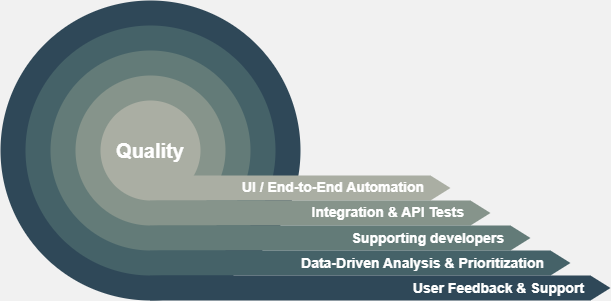

The diagram above was exported from draw.io. Its source (the exported page's mxGraphModel, read from the mxfile embedded in the PNG):
<mxGraphModel dx="1188" dy="253" grid="0" gridSize="10" guides="1" tooltips="1" connect="1" arrows="1" fold="1" page="0" pageScale="1" pageWidth="850" pageHeight="1100" background="#F1F1F1" math="0" shadow="0">
  <root>
    <mxCell id="0" />
    <mxCell id="1" parent="0" />
    <mxCell id="OkjoJ9gSrK6E0ITRFF1e-40" value="" style="ellipse;html=1;strokeWidth=4;fillColor=#2F4858;strokeColor=none;shadow=0;fontSize=10;fontColor=#FFFFFF;align=center;fontStyle=0;whiteSpace=wrap;spacing=10;" vertex="1" parent="1">
      <mxGeometry x="106" y="554" width="300" height="300" as="geometry" />
    </mxCell>
    <mxCell id="OkjoJ9gSrK6E0ITRFF1e-41" value="" style="ellipse;html=1;strokeWidth=4;fillColor=#456268;strokeColor=none;shadow=0;fontSize=10;fontColor=#FFFFFF;align=center;fontStyle=0;whiteSpace=wrap;spacing=10;" vertex="1" parent="1">
      <mxGeometry x="131" y="579" width="250" height="250" as="geometry" />
    </mxCell>
    <mxCell id="OkjoJ9gSrK6E0ITRFF1e-42" value="" style="ellipse;html=1;strokeWidth=4;fillColor=#637B78;strokeColor=none;shadow=0;fontSize=10;fontColor=#FFFFFF;align=center;fontStyle=0;whiteSpace=wrap;spacing=10;" vertex="1" parent="1">
      <mxGeometry x="156" y="604" width="200" height="200" as="geometry" />
    </mxCell>
    <mxCell id="OkjoJ9gSrK6E0ITRFF1e-43" value="" style="ellipse;html=1;strokeWidth=4;fillColor=#86948B;strokeColor=none;shadow=0;fontSize=10;fontColor=#FFFFFF;align=center;fontStyle=0;whiteSpace=wrap;spacing=10;" vertex="1" parent="1">
      <mxGeometry x="181" y="629" width="150" height="150" as="geometry" />
    </mxCell>
    <mxCell id="OkjoJ9gSrK6E0ITRFF1e-44" value="&lt;font style=&quot;color: rgb(255, 255, 255);&quot;&gt;Quality&lt;/font&gt;" style="ellipse;html=1;strokeWidth=4;fillColor=#AAAEA3;strokeColor=none;shadow=0;fontSize=20;fontColor=#FFFFFF;align=center;fontStyle=1;whiteSpace=wrap;spacing=10;" vertex="1" parent="1">
      <mxGeometry x="206" y="654" width="100" height="100" as="geometry" />
    </mxCell>
    <mxCell id="OkjoJ9gSrK6E0ITRFF1e-45" value="&lt;font style=&quot;color: rgb(255, 255, 255);&quot;&gt;UI / End-to-End Automation&lt;/font&gt;" style="html=1;shape=mxgraph.infographic.ribbonSimple;notch1=0;notch2=20;fillColor=#AAAEA3;strokeColor=none;align=right;verticalAlign=middle;fontColor=#ffffff;fontSize=14;fontStyle=1;shadow=0;spacingRight=25;" vertex="1" parent="1">
      <mxGeometry x="256" y="729" width="300" height="25" as="geometry" />
    </mxCell>
    <mxCell id="OkjoJ9gSrK6E0ITRFF1e-46" value="Integration &amp;amp; API Tests" style="html=1;shape=mxgraph.infographic.ribbonSimple;notch1=0;notch2=20;fillColor=#86948B;strokeColor=none;align=right;verticalAlign=middle;fontColor=#ffffff;fontSize=14;fontStyle=1;shadow=0;spacingRight=25;" vertex="1" parent="1">
      <mxGeometry x="256" y="754" width="340" height="25" as="geometry" />
    </mxCell>
    <mxCell id="OkjoJ9gSrK6E0ITRFF1e-47" value="Supporting developers" style="html=1;shape=mxgraph.infographic.ribbonSimple;notch1=0;notch2=20;fillColor=#637B78;strokeColor=none;align=right;verticalAlign=middle;fontColor=#ffffff;fontSize=14;fontStyle=1;shadow=0;spacingRight=25;" vertex="1" parent="1">
      <mxGeometry x="256" y="779" width="380" height="25" as="geometry" />
    </mxCell>
    <mxCell id="OkjoJ9gSrK6E0ITRFF1e-48" value="Data-Driven Analysis &amp;amp; Prioritization" style="html=1;shape=mxgraph.infographic.ribbonSimple;notch1=0;notch2=20;fillColor=#456268;strokeColor=none;align=right;verticalAlign=middle;fontColor=#ffffff;fontSize=14;fontStyle=1;shadow=0;spacingRight=25;" vertex="1" parent="1">
      <mxGeometry x="256" y="804" width="420" height="25" as="geometry" />
    </mxCell>
    <mxCell id="OkjoJ9gSrK6E0ITRFF1e-49" value="&lt;font style=&quot;color: rgb(255, 255, 255);&quot;&gt;User Feedback &amp;amp; Support&lt;/font&gt;" style="html=1;shape=mxgraph.infographic.ribbonSimple;notch1=0;notch2=20;fillColor=#2F4858;strokeColor=none;align=right;verticalAlign=middle;fontColor=#ffffff;fontSize=14;fontStyle=1;shadow=0;spacingRight=25;" vertex="1" parent="1">
      <mxGeometry x="256" y="829" width="460" height="25" as="geometry" />
    </mxCell>
  </root>
</mxGraphModel>